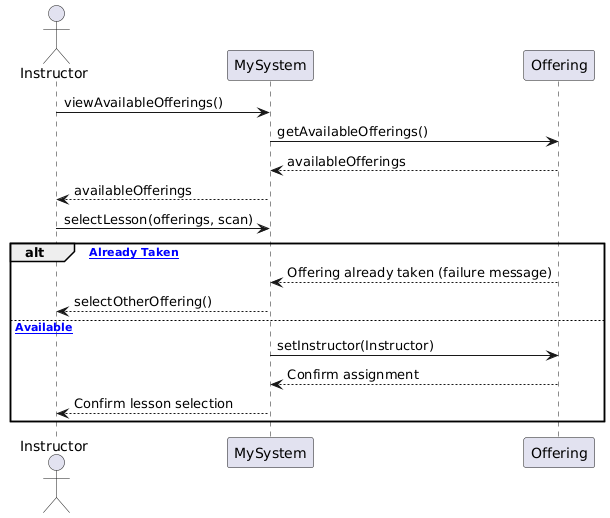

The diagram above was rendered by PlantUML. Its source (embedded in the PNG):
@startuml
actor Instructor
participant MySystem
participant Offering

Instructor -> MySystem: viewAvailableOfferings()
MySystem -> Offering: getAvailableOfferings()
Offering --> MySystem: availableOfferings
MySystem --> Instructor: availableOfferings

Instructor -> MySystem: selectLesson(offerings, scan)
alt [Offering Already Taken]
    Offering --> MySystem: Offering already taken (failure message)
    MySystem --> Instructor: selectOtherOffering()
else [Offering Available]
    MySystem -> Offering: setInstructor(Instructor)
    Offering --> MySystem: Confirm assignment
    MySystem --> Instructor: Confirm lesson selection
end
@enduml